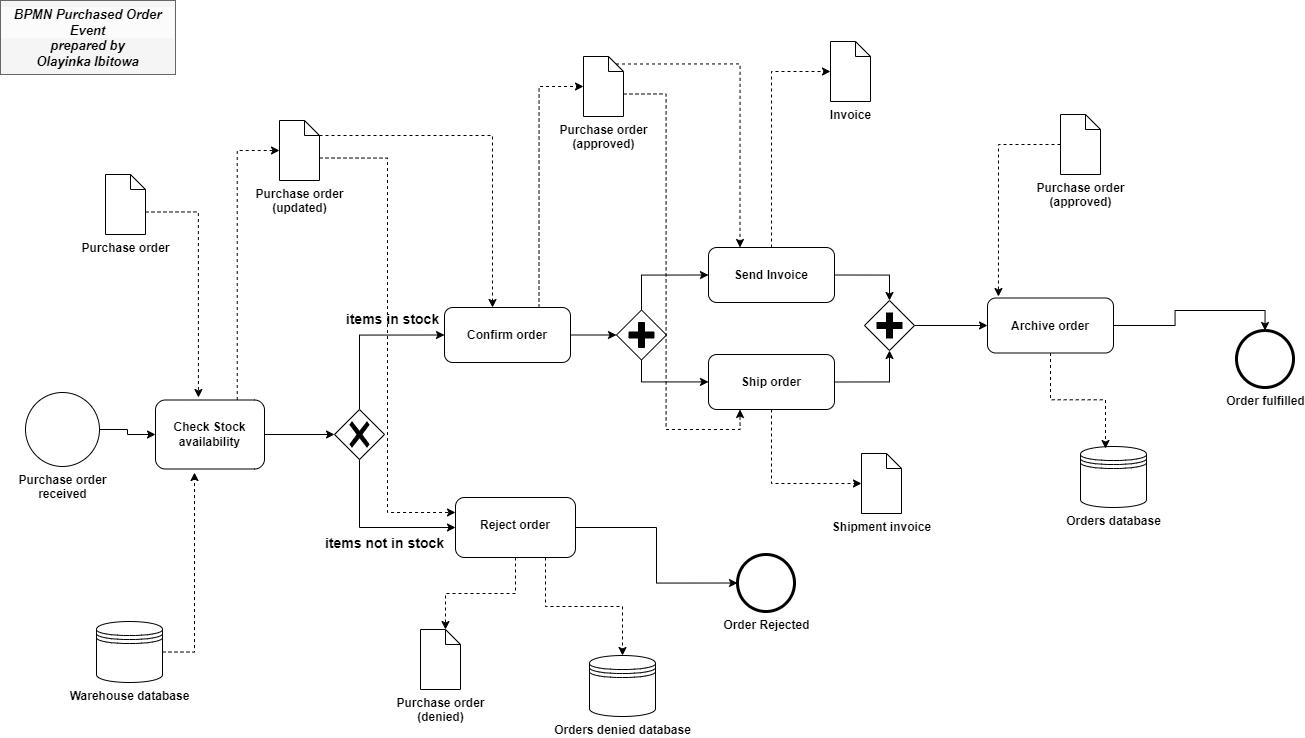

The diagram above was exported from draw.io. Its source (the exported page's mxGraphModel, read from the mxfile embedded in the PNG):
<mxGraphModel dx="1500" dy="763" grid="0" gridSize="10" guides="1" tooltips="1" connect="1" arrows="1" fold="1" page="1" pageScale="1" pageWidth="1654" pageHeight="1169" math="0" shadow="0">
  <root>
    <mxCell id="0" />
    <mxCell id="1" parent="0" />
    <mxCell id="O8OVr6007H35aCzymri3-24" value="" style="edgeStyle=orthogonalEdgeStyle;rounded=0;orthogonalLoop=1;jettySize=auto;html=1;entryX=0;entryY=0.5;entryDx=0;entryDy=0;entryPerimeter=0;" edge="1" parent="1" source="O8OVr6007H35aCzymri3-22" target="O8OVr6007H35aCzymri3-25">
      <mxGeometry relative="1" as="geometry">
        <mxPoint x="208" y="438" as="targetPoint" />
      </mxGeometry>
    </mxCell>
    <mxCell id="O8OVr6007H35aCzymri3-22" value="&lt;b&gt;Purchase order&lt;br&gt;received&lt;/b&gt;" style="points=[[0.145,0.145,0],[0.5,0,0],[0.855,0.145,0],[1,0.5,0],[0.855,0.855,0],[0.5,1,0],[0.145,0.855,0],[0,0.5,0]];shape=mxgraph.bpmn.event;html=1;verticalLabelPosition=bottom;labelBackgroundColor=#ffffff;verticalAlign=top;align=center;perimeter=ellipsePerimeter;outlineConnect=0;aspect=fixed;outline=standard;symbol=general;" vertex="1" parent="1">
      <mxGeometry x="27" y="396" width="74" height="74" as="geometry" />
    </mxCell>
    <mxCell id="O8OVr6007H35aCzymri3-25" value="&lt;b&gt;Check Stock&lt;br&gt;availability&lt;/b&gt;" style="points=[[0.25,0,0],[0.5,0,0],[0.75,0,0],[1,0.25,0],[1,0.5,0],[1,0.75,0],[0.75,1,0],[0.5,1,0],[0.25,1,0],[0,0.75,0],[0,0.5,0],[0,0.25,0]];shape=mxgraph.bpmn.task;whiteSpace=wrap;rectStyle=rounded;size=10;html=1;container=1;expand=0;collapsible=0;taskMarker=abstract;" vertex="1" parent="1">
      <mxGeometry x="157" y="403.5" width="109" height="69" as="geometry" />
    </mxCell>
    <mxCell id="O8OVr6007H35aCzymri3-36" style="edgeStyle=orthogonalEdgeStyle;rounded=0;orthogonalLoop=1;jettySize=auto;html=1;exitX=0.5;exitY=1;exitDx=0;exitDy=0;exitPerimeter=0;entryX=0;entryY=0.5;entryDx=0;entryDy=0;" edge="1" parent="1" source="O8OVr6007H35aCzymri3-30" target="O8OVr6007H35aCzymri3-34">
      <mxGeometry relative="1" as="geometry" />
    </mxCell>
    <mxCell id="O8OVr6007H35aCzymri3-42" value="&lt;b&gt;&lt;font style=&quot;font-size: 14px;&quot;&gt;items not in stock&lt;/font&gt;&lt;/b&gt;" style="edgeLabel;html=1;align=center;verticalAlign=middle;resizable=0;points=[];" vertex="1" connectable="0" parent="O8OVr6007H35aCzymri3-36">
      <mxGeometry x="0.275" y="2" relative="1" as="geometry">
        <mxPoint x="-12" y="17" as="offset" />
      </mxGeometry>
    </mxCell>
    <mxCell id="O8OVr6007H35aCzymri3-37" style="edgeStyle=orthogonalEdgeStyle;rounded=0;orthogonalLoop=1;jettySize=auto;html=1;exitX=0.5;exitY=0;exitDx=0;exitDy=0;exitPerimeter=0;entryX=0;entryY=0.5;entryDx=0;entryDy=0;" edge="1" parent="1" source="O8OVr6007H35aCzymri3-30" target="O8OVr6007H35aCzymri3-32">
      <mxGeometry relative="1" as="geometry" />
    </mxCell>
    <mxCell id="O8OVr6007H35aCzymri3-38" value="&lt;b&gt;&lt;font style=&quot;font-size: 14px;&quot;&gt;items in stock&lt;/font&gt;&lt;/b&gt;" style="edgeLabel;html=1;align=center;verticalAlign=middle;resizable=0;points=[];" vertex="1" connectable="0" parent="O8OVr6007H35aCzymri3-37">
      <mxGeometry x="0.3284" y="-1" relative="1" as="geometry">
        <mxPoint x="1" y="-17" as="offset" />
      </mxGeometry>
    </mxCell>
    <mxCell id="O8OVr6007H35aCzymri3-30" value="" style="points=[[0.25,0.25,0],[0.5,0,0],[0.75,0.25,0],[1,0.5,0],[0.75,0.75,0],[0.5,1,0],[0.25,0.75,0],[0,0.5,0]];shape=mxgraph.bpmn.gateway2;html=1;verticalLabelPosition=bottom;labelBackgroundColor=#ffffff;verticalAlign=top;align=center;perimeter=rhombusPerimeter;outlineConnect=0;outline=none;symbol=none;gwType=exclusive;" vertex="1" parent="1">
      <mxGeometry x="336" y="413" width="50" height="50" as="geometry" />
    </mxCell>
    <mxCell id="O8OVr6007H35aCzymri3-31" style="edgeStyle=orthogonalEdgeStyle;rounded=0;orthogonalLoop=1;jettySize=auto;html=1;exitX=1;exitY=0.5;exitDx=0;exitDy=0;exitPerimeter=0;entryX=0;entryY=0.5;entryDx=0;entryDy=0;entryPerimeter=0;" edge="1" parent="1" source="O8OVr6007H35aCzymri3-25" target="O8OVr6007H35aCzymri3-30">
      <mxGeometry relative="1" as="geometry" />
    </mxCell>
    <mxCell id="O8OVr6007H35aCzymri3-47" style="edgeStyle=orthogonalEdgeStyle;rounded=0;orthogonalLoop=1;jettySize=auto;html=1;exitX=1;exitY=0.5;exitDx=0;exitDy=0;" edge="1" parent="1" source="O8OVr6007H35aCzymri3-32" target="O8OVr6007H35aCzymri3-46">
      <mxGeometry relative="1" as="geometry" />
    </mxCell>
    <mxCell id="O8OVr6007H35aCzymri3-32" value="&lt;b&gt;&lt;br&gt;Confirm order&lt;/b&gt;" style="rounded=1;whiteSpace=wrap;html=1;verticalAlign=top;labelBackgroundColor=#ffffff;" vertex="1" parent="1">
      <mxGeometry x="446" y="311" width="126" height="55" as="geometry" />
    </mxCell>
    <mxCell id="O8OVr6007H35aCzymri3-92" style="edgeStyle=orthogonalEdgeStyle;rounded=0;orthogonalLoop=1;jettySize=auto;html=1;exitX=0.75;exitY=1;exitDx=0;exitDy=0;entryX=0.5;entryY=0;entryDx=0;entryDy=0;dashed=1;" edge="1" parent="1" source="O8OVr6007H35aCzymri3-34" target="O8OVr6007H35aCzymri3-91">
      <mxGeometry relative="1" as="geometry" />
    </mxCell>
    <mxCell id="O8OVr6007H35aCzymri3-34" value="&lt;b&gt;&lt;br&gt;Reject order&lt;/b&gt;" style="rounded=1;whiteSpace=wrap;html=1;verticalAlign=top;labelBackgroundColor=#ffffff;" vertex="1" parent="1">
      <mxGeometry x="457" y="501" width="120" height="60" as="geometry" />
    </mxCell>
    <mxCell id="O8OVr6007H35aCzymri3-44" value="&lt;b&gt;Order Rejected&lt;/b&gt;" style="points=[[0.145,0.145,0],[0.5,0,0],[0.855,0.145,0],[1,0.5,0],[0.855,0.855,0],[0.5,1,0],[0.145,0.855,0],[0,0.5,0]];shape=mxgraph.bpmn.event;html=1;verticalLabelPosition=bottom;labelBackgroundColor=#ffffff;verticalAlign=top;align=center;perimeter=ellipsePerimeter;outlineConnect=0;aspect=fixed;outline=end;symbol=terminate2;" vertex="1" parent="1">
      <mxGeometry x="739" y="558" width="57" height="57" as="geometry" />
    </mxCell>
    <mxCell id="O8OVr6007H35aCzymri3-45" style="edgeStyle=orthogonalEdgeStyle;rounded=0;orthogonalLoop=1;jettySize=auto;html=1;exitX=1;exitY=0.5;exitDx=0;exitDy=0;entryX=0;entryY=0.5;entryDx=0;entryDy=0;entryPerimeter=0;" edge="1" parent="1" source="O8OVr6007H35aCzymri3-34" target="O8OVr6007H35aCzymri3-44">
      <mxGeometry relative="1" as="geometry" />
    </mxCell>
    <mxCell id="O8OVr6007H35aCzymri3-52" style="edgeStyle=orthogonalEdgeStyle;rounded=0;orthogonalLoop=1;jettySize=auto;html=1;exitX=0.5;exitY=0;exitDx=0;exitDy=0;exitPerimeter=0;entryX=0;entryY=0.5;entryDx=0;entryDy=0;" edge="1" parent="1" source="O8OVr6007H35aCzymri3-46" target="O8OVr6007H35aCzymri3-50">
      <mxGeometry relative="1" as="geometry" />
    </mxCell>
    <mxCell id="O8OVr6007H35aCzymri3-53" style="edgeStyle=orthogonalEdgeStyle;rounded=0;orthogonalLoop=1;jettySize=auto;html=1;exitX=0.5;exitY=1;exitDx=0;exitDy=0;exitPerimeter=0;" edge="1" parent="1" source="O8OVr6007H35aCzymri3-46" target="O8OVr6007H35aCzymri3-51">
      <mxGeometry relative="1" as="geometry" />
    </mxCell>
    <mxCell id="O8OVr6007H35aCzymri3-46" value="" style="points=[[0.25,0.25,0],[0.5,0,0],[0.75,0.25,0],[1,0.5,0],[0.75,0.75,0],[0.5,1,0],[0.25,0.75,0],[0,0.5,0]];shape=mxgraph.bpmn.gateway2;html=1;verticalLabelPosition=bottom;labelBackgroundColor=#ffffff;verticalAlign=top;align=center;perimeter=rhombusPerimeter;outlineConnect=0;outline=none;symbol=none;gwType=parallel;" vertex="1" parent="1">
      <mxGeometry x="618" y="313.5" width="50" height="50" as="geometry" />
    </mxCell>
    <mxCell id="O8OVr6007H35aCzymri3-50" value="&lt;br&gt;&lt;b&gt;Send Invoice&lt;br&gt;&lt;/b&gt;" style="rounded=1;whiteSpace=wrap;html=1;verticalAlign=top;labelBackgroundColor=#ffffff;" vertex="1" parent="1">
      <mxGeometry x="710" y="251" width="126" height="55" as="geometry" />
    </mxCell>
    <mxCell id="O8OVr6007H35aCzymri3-56" style="edgeStyle=orthogonalEdgeStyle;rounded=0;orthogonalLoop=1;jettySize=auto;html=1;exitX=1;exitY=0.5;exitDx=0;exitDy=0;" edge="1" parent="1" source="O8OVr6007H35aCzymri3-51" target="O8OVr6007H35aCzymri3-54">
      <mxGeometry relative="1" as="geometry" />
    </mxCell>
    <mxCell id="O8OVr6007H35aCzymri3-51" value="&lt;b&gt;&lt;br&gt;Ship order&lt;/b&gt;" style="rounded=1;whiteSpace=wrap;html=1;verticalAlign=top;labelBackgroundColor=#ffffff;" vertex="1" parent="1">
      <mxGeometry x="710" y="358" width="126" height="55" as="geometry" />
    </mxCell>
    <mxCell id="O8OVr6007H35aCzymri3-58" style="edgeStyle=orthogonalEdgeStyle;rounded=0;orthogonalLoop=1;jettySize=auto;html=1;exitX=1;exitY=0.5;exitDx=0;exitDy=0;exitPerimeter=0;entryX=0;entryY=0.5;entryDx=0;entryDy=0;" edge="1" parent="1" source="O8OVr6007H35aCzymri3-54" target="O8OVr6007H35aCzymri3-57">
      <mxGeometry relative="1" as="geometry" />
    </mxCell>
    <mxCell id="O8OVr6007H35aCzymri3-54" value="" style="points=[[0.25,0.25,0],[0.5,0,0],[0.75,0.25,0],[1,0.5,0],[0.75,0.75,0],[0.5,1,0],[0.25,0.75,0],[0,0.5,0]];shape=mxgraph.bpmn.gateway2;html=1;verticalLabelPosition=bottom;labelBackgroundColor=#ffffff;verticalAlign=top;align=center;perimeter=rhombusPerimeter;outlineConnect=0;outline=none;symbol=none;gwType=parallel;" vertex="1" parent="1">
      <mxGeometry x="866" y="304" width="50" height="50" as="geometry" />
    </mxCell>
    <mxCell id="O8OVr6007H35aCzymri3-55" style="edgeStyle=orthogonalEdgeStyle;rounded=0;orthogonalLoop=1;jettySize=auto;html=1;exitX=1;exitY=0.5;exitDx=0;exitDy=0;entryX=0.5;entryY=0;entryDx=0;entryDy=0;entryPerimeter=0;" edge="1" parent="1" source="O8OVr6007H35aCzymri3-50" target="O8OVr6007H35aCzymri3-54">
      <mxGeometry relative="1" as="geometry" />
    </mxCell>
    <mxCell id="O8OVr6007H35aCzymri3-57" value="&lt;b&gt;&lt;br&gt;Archive order&lt;br&gt;&lt;/b&gt;" style="rounded=1;whiteSpace=wrap;html=1;verticalAlign=top;labelBackgroundColor=#ffffff;" vertex="1" parent="1">
      <mxGeometry x="989" y="301.5" width="126" height="55" as="geometry" />
    </mxCell>
    <mxCell id="O8OVr6007H35aCzymri3-59" value="&lt;b&gt;Order fulfilled&lt;/b&gt;" style="points=[[0.145,0.145,0],[0.5,0,0],[0.855,0.145,0],[1,0.5,0],[0.855,0.855,0],[0.5,1,0],[0.145,0.855,0],[0,0.5,0]];shape=mxgraph.bpmn.event;html=1;verticalLabelPosition=bottom;labelBackgroundColor=#ffffff;verticalAlign=top;align=center;perimeter=ellipsePerimeter;outlineConnect=0;aspect=fixed;outline=end;symbol=terminate2;" vertex="1" parent="1">
      <mxGeometry x="1238" y="334" width="57" height="57" as="geometry" />
    </mxCell>
    <mxCell id="O8OVr6007H35aCzymri3-60" style="edgeStyle=orthogonalEdgeStyle;rounded=0;orthogonalLoop=1;jettySize=auto;html=1;exitX=1;exitY=0.5;exitDx=0;exitDy=0;entryX=0.5;entryY=0;entryDx=0;entryDy=0;entryPerimeter=0;" edge="1" parent="1" source="O8OVr6007H35aCzymri3-57" target="O8OVr6007H35aCzymri3-59">
      <mxGeometry relative="1" as="geometry" />
    </mxCell>
    <mxCell id="O8OVr6007H35aCzymri3-61" value="&lt;b&gt;Purchase order&lt;/b&gt;" style="shape=mxgraph.bpmn.data;labelPosition=center;verticalLabelPosition=bottom;align=center;verticalAlign=top;size=15;html=1;" vertex="1" parent="1">
      <mxGeometry x="107" y="178" width="40" height="60" as="geometry" />
    </mxCell>
    <mxCell id="O8OVr6007H35aCzymri3-62" value="&lt;b&gt;Warehouse database&lt;/b&gt;" style="shape=datastore;html=1;labelPosition=center;verticalLabelPosition=bottom;align=center;verticalAlign=top;" vertex="1" parent="1">
      <mxGeometry x="98" y="625" width="66" height="61" as="geometry" />
    </mxCell>
    <mxCell id="O8OVr6007H35aCzymri3-64" style="edgeStyle=orthogonalEdgeStyle;rounded=0;orthogonalLoop=1;jettySize=auto;html=1;exitX=1;exitY=0.5;exitDx=0;exitDy=0;entryX=0.358;entryY=1.051;entryDx=0;entryDy=0;entryPerimeter=0;dashed=1;" edge="1" parent="1" source="O8OVr6007H35aCzymri3-62" target="O8OVr6007H35aCzymri3-25">
      <mxGeometry relative="1" as="geometry" />
    </mxCell>
    <mxCell id="O8OVr6007H35aCzymri3-65" style="edgeStyle=orthogonalEdgeStyle;rounded=0;orthogonalLoop=1;jettySize=auto;html=1;exitX=0;exitY=0;exitDx=40;exitDy=37.5;exitPerimeter=0;entryX=0.394;entryY=-0.036;entryDx=0;entryDy=0;entryPerimeter=0;dashed=1;" edge="1" parent="1" source="O8OVr6007H35aCzymri3-61" target="O8OVr6007H35aCzymri3-25">
      <mxGeometry relative="1" as="geometry" />
    </mxCell>
    <mxCell id="O8OVr6007H35aCzymri3-68" style="edgeStyle=orthogonalEdgeStyle;rounded=0;orthogonalLoop=1;jettySize=auto;html=1;exitX=0;exitY=0;exitDx=40;exitDy=37.5;exitPerimeter=0;entryX=0;entryY=0.25;entryDx=0;entryDy=0;dashed=1;" edge="1" parent="1" source="O8OVr6007H35aCzymri3-66" target="O8OVr6007H35aCzymri3-34">
      <mxGeometry relative="1" as="geometry" />
    </mxCell>
    <mxCell id="O8OVr6007H35aCzymri3-66" value="&lt;b&gt;Purchase order&lt;br&gt;(updated)&lt;br&gt;&lt;/b&gt;" style="shape=mxgraph.bpmn.data;labelPosition=center;verticalLabelPosition=bottom;align=center;verticalAlign=top;size=15;html=1;" vertex="1" parent="1">
      <mxGeometry x="281" y="124" width="40" height="60" as="geometry" />
    </mxCell>
    <mxCell id="O8OVr6007H35aCzymri3-67" style="edgeStyle=orthogonalEdgeStyle;rounded=0;orthogonalLoop=1;jettySize=auto;html=1;exitX=0.75;exitY=0;exitDx=0;exitDy=0;exitPerimeter=0;entryX=0;entryY=0.5;entryDx=0;entryDy=0;entryPerimeter=0;dashed=1;" edge="1" parent="1" source="O8OVr6007H35aCzymri3-25" target="O8OVr6007H35aCzymri3-66">
      <mxGeometry relative="1" as="geometry" />
    </mxCell>
    <mxCell id="O8OVr6007H35aCzymri3-72" style="edgeStyle=orthogonalEdgeStyle;rounded=0;orthogonalLoop=1;jettySize=auto;html=1;exitX=0;exitY=0;exitDx=40;exitDy=15;exitPerimeter=0;entryX=0.381;entryY=0;entryDx=0;entryDy=0;entryPerimeter=0;dashed=1;" edge="1" parent="1" source="O8OVr6007H35aCzymri3-66" target="O8OVr6007H35aCzymri3-32">
      <mxGeometry relative="1" as="geometry" />
    </mxCell>
    <mxCell id="O8OVr6007H35aCzymri3-73" value="&lt;b&gt;Purchase order&lt;br&gt;(denied)&lt;br&gt;&lt;/b&gt;" style="shape=mxgraph.bpmn.data;labelPosition=center;verticalLabelPosition=bottom;align=center;verticalAlign=top;size=15;html=1;" vertex="1" parent="1">
      <mxGeometry x="422" y="633" width="40" height="60" as="geometry" />
    </mxCell>
    <mxCell id="O8OVr6007H35aCzymri3-74" style="edgeStyle=orthogonalEdgeStyle;rounded=0;orthogonalLoop=1;jettySize=auto;html=1;exitX=0.5;exitY=1;exitDx=0;exitDy=0;entryX=0;entryY=0;entryDx=25;entryDy=0;entryPerimeter=0;dashed=1;" edge="1" parent="1" source="O8OVr6007H35aCzymri3-34" target="O8OVr6007H35aCzymri3-73">
      <mxGeometry relative="1" as="geometry" />
    </mxCell>
    <mxCell id="O8OVr6007H35aCzymri3-79" style="edgeStyle=orthogonalEdgeStyle;rounded=0;orthogonalLoop=1;jettySize=auto;html=1;exitX=0;exitY=0;exitDx=40;exitDy=37.5;exitPerimeter=0;entryX=0.25;entryY=1;entryDx=0;entryDy=0;dashed=1;" edge="1" parent="1" source="O8OVr6007H35aCzymri3-75" target="O8OVr6007H35aCzymri3-51">
      <mxGeometry relative="1" as="geometry" />
    </mxCell>
    <mxCell id="O8OVr6007H35aCzymri3-80" style="edgeStyle=orthogonalEdgeStyle;rounded=0;orthogonalLoop=1;jettySize=auto;html=1;exitX=0;exitY=0;exitDx=32.5;exitDy=7.5;exitPerimeter=0;entryX=0.25;entryY=0;entryDx=0;entryDy=0;dashed=1;" edge="1" parent="1" source="O8OVr6007H35aCzymri3-75" target="O8OVr6007H35aCzymri3-50">
      <mxGeometry relative="1" as="geometry" />
    </mxCell>
    <mxCell id="O8OVr6007H35aCzymri3-75" value="&lt;b&gt;Purchase order&lt;br&gt;(approved)&lt;br&gt;&lt;/b&gt;" style="shape=mxgraph.bpmn.data;labelPosition=center;verticalLabelPosition=bottom;align=center;verticalAlign=top;size=15;html=1;" vertex="1" parent="1">
      <mxGeometry x="585" y="60" width="40" height="60" as="geometry" />
    </mxCell>
    <mxCell id="O8OVr6007H35aCzymri3-76" style="edgeStyle=orthogonalEdgeStyle;rounded=0;orthogonalLoop=1;jettySize=auto;html=1;exitX=0.75;exitY=0;exitDx=0;exitDy=0;entryX=0;entryY=0.5;entryDx=0;entryDy=0;entryPerimeter=0;dashed=1;" edge="1" parent="1" source="O8OVr6007H35aCzymri3-32" target="O8OVr6007H35aCzymri3-75">
      <mxGeometry relative="1" as="geometry" />
    </mxCell>
    <mxCell id="O8OVr6007H35aCzymri3-83" value="&lt;b&gt;Invoice&lt;br&gt;&lt;/b&gt;" style="shape=mxgraph.bpmn.data;labelPosition=center;verticalLabelPosition=bottom;align=center;verticalAlign=top;size=15;html=1;" vertex="1" parent="1">
      <mxGeometry x="832" y="45" width="40" height="60" as="geometry" />
    </mxCell>
    <mxCell id="O8OVr6007H35aCzymri3-84" style="edgeStyle=orthogonalEdgeStyle;rounded=0;orthogonalLoop=1;jettySize=auto;html=1;exitX=0.5;exitY=0;exitDx=0;exitDy=0;entryX=0;entryY=0.5;entryDx=0;entryDy=0;entryPerimeter=0;dashed=1;" edge="1" parent="1" source="O8OVr6007H35aCzymri3-50" target="O8OVr6007H35aCzymri3-83">
      <mxGeometry relative="1" as="geometry" />
    </mxCell>
    <mxCell id="O8OVr6007H35aCzymri3-85" value="&lt;b&gt;Shipment invoice&lt;br&gt;&lt;/b&gt;" style="shape=mxgraph.bpmn.data;labelPosition=center;verticalLabelPosition=bottom;align=center;verticalAlign=top;size=15;html=1;" vertex="1" parent="1">
      <mxGeometry x="863" y="457" width="40" height="60" as="geometry" />
    </mxCell>
    <mxCell id="O8OVr6007H35aCzymri3-86" style="edgeStyle=orthogonalEdgeStyle;rounded=0;orthogonalLoop=1;jettySize=auto;html=1;exitX=0.5;exitY=1;exitDx=0;exitDy=0;entryX=0;entryY=0.5;entryDx=0;entryDy=0;entryPerimeter=0;dashed=1;" edge="1" parent="1" source="O8OVr6007H35aCzymri3-51" target="O8OVr6007H35aCzymri3-85">
      <mxGeometry relative="1" as="geometry" />
    </mxCell>
    <mxCell id="O8OVr6007H35aCzymri3-87" value="&lt;b&gt;Purchase order&lt;br&gt;(approved)&lt;br&gt;&lt;/b&gt;" style="shape=mxgraph.bpmn.data;labelPosition=center;verticalLabelPosition=bottom;align=center;verticalAlign=top;size=15;html=1;" vertex="1" parent="1">
      <mxGeometry x="1062" y="118" width="40" height="60" as="geometry" />
    </mxCell>
    <mxCell id="O8OVr6007H35aCzymri3-88" style="edgeStyle=orthogonalEdgeStyle;rounded=0;orthogonalLoop=1;jettySize=auto;html=1;exitX=0;exitY=0.5;exitDx=0;exitDy=0;exitPerimeter=0;entryX=0.087;entryY=-0.027;entryDx=0;entryDy=0;entryPerimeter=0;dashed=1;" edge="1" parent="1" source="O8OVr6007H35aCzymri3-87" target="O8OVr6007H35aCzymri3-57">
      <mxGeometry relative="1" as="geometry" />
    </mxCell>
    <mxCell id="O8OVr6007H35aCzymri3-89" value="&lt;b&gt;Orders database&lt;/b&gt;" style="shape=datastore;html=1;labelPosition=center;verticalLabelPosition=bottom;align=center;verticalAlign=top;" vertex="1" parent="1">
      <mxGeometry x="1082" y="450" width="66" height="61" as="geometry" />
    </mxCell>
    <mxCell id="O8OVr6007H35aCzymri3-90" style="edgeStyle=orthogonalEdgeStyle;rounded=0;orthogonalLoop=1;jettySize=auto;html=1;exitX=0.5;exitY=1;exitDx=0;exitDy=0;entryX=0.379;entryY=0.033;entryDx=0;entryDy=0;entryPerimeter=0;dashed=1;" edge="1" parent="1" source="O8OVr6007H35aCzymri3-57" target="O8OVr6007H35aCzymri3-89">
      <mxGeometry relative="1" as="geometry" />
    </mxCell>
    <mxCell id="O8OVr6007H35aCzymri3-91" value="&lt;b&gt;Orders denied database&lt;/b&gt;" style="shape=datastore;html=1;labelPosition=center;verticalLabelPosition=bottom;align=center;verticalAlign=top;" vertex="1" parent="1">
      <mxGeometry x="591" y="659" width="66" height="61" as="geometry" />
    </mxCell>
    <mxCell id="9ejUbS2oxkeuKiz_zPN_-1" value="&lt;div style=&quot;border-color: var(--border-color); color: rgb(0, 0, 0); font-family: Helvetica; font-style: normal; font-variant-ligatures: normal; font-variant-caps: normal; font-weight: 400; letter-spacing: normal; orphans: 2; text-indent: 0px; text-transform: none; widows: 2; word-spacing: 0px; -webkit-text-stroke-width: 0px; background-color: rgb(251, 251, 251); text-decoration-thickness: initial; text-decoration-style: initial; text-decoration-color: initial; font-size: 13px;&quot;&gt;&lt;b style=&quot;border-color: var(--border-color); background-color: initial;&quot;&gt;&lt;i style=&quot;border-color: var(--border-color);&quot;&gt;&lt;font style=&quot;border-color: var(--border-color); font-size: 13px;&quot;&gt;BPMN Purchased Order Event&lt;/font&gt;&lt;/i&gt;&lt;/b&gt;&lt;/div&gt;&lt;b style=&quot;border-color: var(--border-color); color: rgb(0, 0, 0); font-family: Helvetica; font-style: normal; font-variant-ligatures: normal; font-variant-caps: normal; letter-spacing: normal; orphans: 2; text-indent: 0px; text-transform: none; widows: 2; word-spacing: 0px; -webkit-text-stroke-width: 0px; background-color: rgb(251, 251, 251); text-decoration-thickness: initial; text-decoration-style: initial; text-decoration-color: initial; font-size: 13px;&quot;&gt;&lt;font style=&quot;border-color: var(--border-color); font-size: 13px;&quot;&gt;&lt;div style=&quot;border-color: var(--border-color);&quot;&gt;&lt;b style=&quot;border-color: var(--border-color); background-color: initial;&quot;&gt;&lt;i style=&quot;border-color: var(--border-color);&quot;&gt;prepared by&lt;/i&gt;&lt;/b&gt;&lt;/div&gt;&lt;i style=&quot;border-color: var(--border-color);&quot;&gt;&lt;div style=&quot;border-color: var(--border-color);&quot;&gt;&lt;b style=&quot;border-color: var(--border-color); background-color: initial;&quot;&gt;&lt;i style=&quot;border-color: var(--border-color);&quot;&gt;Olayinka Ibitowa&lt;/i&gt;&lt;/b&gt;&lt;/div&gt;&lt;/i&gt;&lt;/font&gt;&lt;/b&gt;" style="text;whiteSpace=wrap;html=1;fillColor=#f5f5f5;strokeColor=#666666;fontColor=#333333;align=center;" vertex="1" parent="1">
      <mxGeometry x="2" y="4" width="175" height="74" as="geometry" />
    </mxCell>
  </root>
</mxGraphModel>